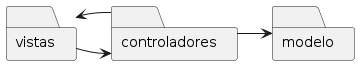

The diagram above was rendered by PlantUML. Its source (embedded in the PNG):
@startuml

folder "modelo" as modelo {
}

folder "vistas" as vistas {
}

folder "controladores" as controladores {
}

vistas -> controladores
controladores -> modelo
controladores -> vistas

@enduml